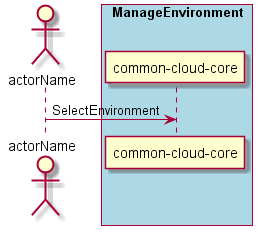

The diagram above was rendered by PlantUML. Its source (embedded in the PNG):
@startuml
Actor "actorName" as A

box "ManageEnvironment" #lightblue
participant "common-cloud-core" as S
A -> S : SelectEnvironment
end box

@enduml